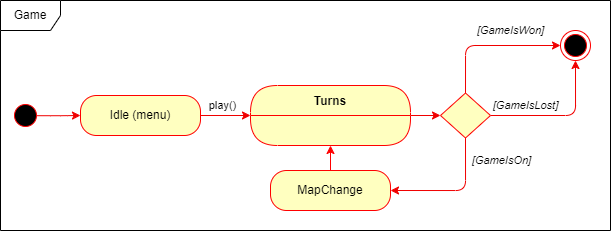

The diagram above was exported from draw.io. Its source (the exported page's mxGraphModel, read from the mxfile embedded in the PNG):
<mxGraphModel dx="1062" dy="633" grid="1" gridSize="10" guides="1" tooltips="1" connect="1" arrows="1" fold="1" page="1" pageScale="1" pageWidth="827" pageHeight="1169" math="0" shadow="0">
  <root>
    <mxCell id="0" />
    <mxCell id="1" parent="0" />
    <mxCell id="1reZj5XchrxedKRIuE9x-2" style="edgeStyle=orthogonalEdgeStyle;rounded=1;orthogonalLoop=1;jettySize=auto;html=1;exitX=0.867;exitY=0.507;exitDx=0;exitDy=0;entryX=0;entryY=0.5;entryDx=0;entryDy=0;exitPerimeter=0;curved=0;strokeColor=#F00000;" edge="1" parent="1" source="sJh4d1tqF9a-PDi6P2Vy-3" target="sJh4d1tqF9a-PDi6P2Vy-20">
      <mxGeometry relative="1" as="geometry" />
    </mxCell>
    <mxCell id="sJh4d1tqF9a-PDi6P2Vy-3" value="" style="ellipse;html=1;shape=startState;fillColor=#000000;strokeColor=#ff0000;" parent="1" vertex="1">
      <mxGeometry x="70" y="380" width="30" height="30" as="geometry" />
    </mxCell>
    <mxCell id="sJh4d1tqF9a-PDi6P2Vy-6" value="" style="ellipse;html=1;shape=endState;fillColor=#000000;strokeColor=#ff0000;" parent="1" vertex="1">
      <mxGeometry x="620" y="310" width="30" height="30" as="geometry" />
    </mxCell>
    <mxCell id="1reZj5XchrxedKRIuE9x-5" style="edgeStyle=orthogonalEdgeStyle;rounded=1;orthogonalLoop=1;jettySize=auto;html=1;exitX=0.5;exitY=0;exitDx=0;exitDy=0;entryX=0;entryY=0.5;entryDx=0;entryDy=0;curved=0;strokeColor=#F00000;" edge="1" parent="1" source="sJh4d1tqF9a-PDi6P2Vy-10" target="sJh4d1tqF9a-PDi6P2Vy-6">
      <mxGeometry relative="1" as="geometry" />
    </mxCell>
    <mxCell id="1reZj5XchrxedKRIuE9x-11" value="&lt;i&gt;[GameIsWon]&lt;/i&gt;" style="edgeLabel;html=1;align=center;verticalAlign=middle;resizable=0;points=[];" vertex="1" connectable="0" parent="1reZj5XchrxedKRIuE9x-5">
      <mxGeometry x="-0.1666" y="1" relative="1" as="geometry">
        <mxPoint x="33" y="-14" as="offset" />
      </mxGeometry>
    </mxCell>
    <mxCell id="1reZj5XchrxedKRIuE9x-6" style="edgeStyle=orthogonalEdgeStyle;rounded=1;orthogonalLoop=1;jettySize=auto;html=1;exitX=1;exitY=0.5;exitDx=0;exitDy=0;entryX=0.5;entryY=1;entryDx=0;entryDy=0;curved=0;strokeColor=#F00000;" edge="1" parent="1" source="sJh4d1tqF9a-PDi6P2Vy-10" target="sJh4d1tqF9a-PDi6P2Vy-6">
      <mxGeometry relative="1" as="geometry" />
    </mxCell>
    <mxCell id="1reZj5XchrxedKRIuE9x-12" value="[GameIsLost]" style="edgeLabel;html=1;align=center;verticalAlign=middle;resizable=0;points=[];fontStyle=2" vertex="1" connectable="0" parent="1reZj5XchrxedKRIuE9x-6">
      <mxGeometry x="-0.801" y="2" relative="1" as="geometry">
        <mxPoint x="21" y="-8" as="offset" />
      </mxGeometry>
    </mxCell>
    <mxCell id="1reZj5XchrxedKRIuE9x-7" style="edgeStyle=orthogonalEdgeStyle;rounded=1;orthogonalLoop=1;jettySize=auto;html=1;exitX=0.5;exitY=1;exitDx=0;exitDy=0;entryX=1;entryY=0.5;entryDx=0;entryDy=0;curved=0;strokeColor=#F00000;" edge="1" parent="1" source="sJh4d1tqF9a-PDi6P2Vy-10" target="1reZj5XchrxedKRIuE9x-1">
      <mxGeometry relative="1" as="geometry" />
    </mxCell>
    <mxCell id="1reZj5XchrxedKRIuE9x-13" value="&lt;i&gt;[GameIsOn]&lt;/i&gt;" style="edgeLabel;html=1;align=center;verticalAlign=middle;resizable=0;points=[];" vertex="1" connectable="0" parent="1reZj5XchrxedKRIuE9x-7">
      <mxGeometry x="0.3867" y="2" relative="1" as="geometry">
        <mxPoint x="71" y="-32" as="offset" />
      </mxGeometry>
    </mxCell>
    <mxCell id="sJh4d1tqF9a-PDi6P2Vy-10" value="" style="rhombus;whiteSpace=wrap;html=1;fontColor=#000000;fillColor=#ffffc0;strokeColor=#ff0000;" parent="1" vertex="1">
      <mxGeometry x="500" y="372.5" width="50" height="45" as="geometry" />
    </mxCell>
    <mxCell id="1reZj5XchrxedKRIuE9x-4" style="edgeStyle=orthogonalEdgeStyle;rounded=1;orthogonalLoop=1;jettySize=auto;html=1;exitX=1;exitY=0.5;exitDx=0;exitDy=0;entryX=0;entryY=0.5;entryDx=0;entryDy=0;curved=0;strokeColor=#F00000;" edge="1" parent="1" source="sJh4d1tqF9a-PDi6P2Vy-16" target="sJh4d1tqF9a-PDi6P2Vy-10">
      <mxGeometry relative="1" as="geometry" />
    </mxCell>
    <mxCell id="sJh4d1tqF9a-PDi6P2Vy-16" value="Turns" style="swimlane;fontStyle=1;align=center;verticalAlign=middle;childLayout=stackLayout;horizontal=1;startSize=30;horizontalStack=0;resizeParent=0;resizeLast=1;container=0;fontColor=#000000;collapsible=0;rounded=1;arcSize=30;strokeColor=#ff0000;fillColor=#ffffc0;swimlaneFillColor=#ffffc0;dropTarget=0;" parent="1" vertex="1">
      <mxGeometry x="310" y="365" width="160" height="60" as="geometry" />
    </mxCell>
    <mxCell id="1reZj5XchrxedKRIuE9x-3" style="edgeStyle=orthogonalEdgeStyle;rounded=1;orthogonalLoop=1;jettySize=auto;html=1;exitX=1;exitY=0.5;exitDx=0;exitDy=0;entryX=0;entryY=0.5;entryDx=0;entryDy=0;curved=0;strokeColor=#F00000;" edge="1" parent="1" source="sJh4d1tqF9a-PDi6P2Vy-20" target="sJh4d1tqF9a-PDi6P2Vy-16">
      <mxGeometry relative="1" as="geometry" />
    </mxCell>
    <mxCell id="1reZj5XchrxedKRIuE9x-10" value="play()" style="edgeLabel;html=1;align=center;verticalAlign=middle;resizable=0;points=[];" vertex="1" connectable="0" parent="1reZj5XchrxedKRIuE9x-3">
      <mxGeometry x="-0.2057" relative="1" as="geometry">
        <mxPoint x="2" y="-10" as="offset" />
      </mxGeometry>
    </mxCell>
    <mxCell id="sJh4d1tqF9a-PDi6P2Vy-20" value="Idle (menu)" style="rounded=1;whiteSpace=wrap;html=1;arcSize=40;fontColor=#000000;fillColor=#ffffc0;strokeColor=#ff0000;" parent="1" vertex="1">
      <mxGeometry x="140" y="375" width="120" height="40" as="geometry" />
    </mxCell>
    <mxCell id="1reZj5XchrxedKRIuE9x-8" style="edgeStyle=orthogonalEdgeStyle;rounded=0;orthogonalLoop=1;jettySize=auto;html=1;exitX=0.5;exitY=0;exitDx=0;exitDy=0;entryX=0.5;entryY=1;entryDx=0;entryDy=0;strokeColor=#ff0000;" edge="1" parent="1" source="1reZj5XchrxedKRIuE9x-1" target="sJh4d1tqF9a-PDi6P2Vy-16">
      <mxGeometry relative="1" as="geometry" />
    </mxCell>
    <mxCell id="1reZj5XchrxedKRIuE9x-1" value="MapChange" style="rounded=1;whiteSpace=wrap;html=1;arcSize=40;fontColor=#000000;fillColor=#ffffc0;strokeColor=#ff0000;" vertex="1" parent="1">
      <mxGeometry x="330" y="450" width="120" height="40" as="geometry" />
    </mxCell>
    <mxCell id="1reZj5XchrxedKRIuE9x-14" value="Game" style="shape=umlFrame;whiteSpace=wrap;html=1;pointerEvents=0;" vertex="1" parent="1">
      <mxGeometry x="60" y="280" width="610" height="230" as="geometry" />
    </mxCell>
  </root>
</mxGraphModel>